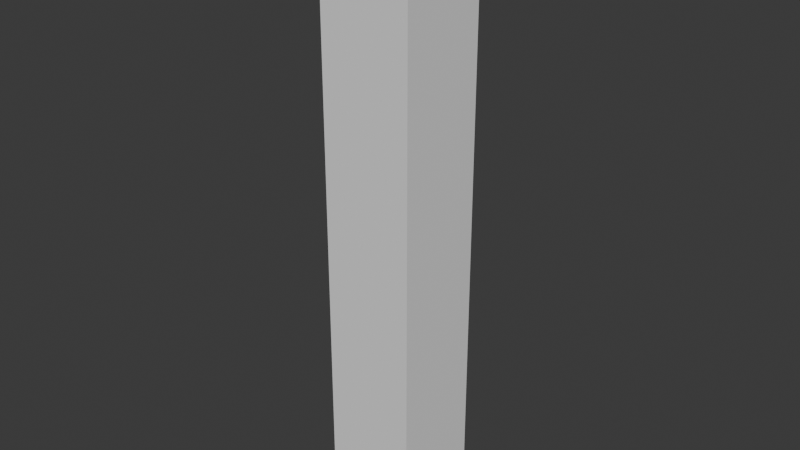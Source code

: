 # Source: pine_tree_00.blend  (saved by Blender 4.4.32; exported with 4.5.12 LTS)
import bpy
from mathutils import Matrix  # noqa: F401  (used for matrix-valued properties, if any)

bpy.ops.wm.read_factory_settings(use_empty=True)
scene = bpy.context.scene
scene.name = 'Scene'

# ---- collections
col_pine_tree_00 = bpy.data.collections.new('pine_tree_00'); scene.collection.children.link(col_pine_tree_00)
col_pine_tree_00_001 = bpy.data.collections.new('pine_tree_00.001'); col_pine_tree_00.children.link(col_pine_tree_00_001)

# ---- materials (node trees are filled in below, after node groups)
mat_pine_tree = bpy.data.materials.new('pine_tree')

# ---- material node trees

# ---- world
world_world = bpy.data.worlds.new('World'); scene.world = world_world
world_world.use_nodes = True; world_world.node_tree.nodes.clear()
_N = world_world.node_tree.nodes; _L = world_world.node_tree.links
n0 = _N.new('ShaderNodeOutputWorld'); n0.name = 'World Output'; n0.location = (300, 300)
n1 = _N.new('ShaderNodeBackground'); n1.name = 'Background'; n1.location = (10, 300)
n1.inputs[0].default_value = (0.05088, 0.05088, 0.05088, 1.0)
_L.new(n1.outputs[0], n0.inputs[0])
n0.is_active_output = True
world_world.color = (0.05088, 0.05088, 0.05088)
world_world.sun_shadow_jitter_overblur = 0.0

# ---- meshes
me_cube_001 = bpy.data.meshes.new('Cube.001')
me_cube_001.from_pydata([(-1.0, -1.0, -1.0), (-1.0, -1.0, 1.0), (-1.0, 1.0, -1.0), (-1.0, 1.0, 1.0), (1.0, -1.0, -1.0), (1.0, -1.0, 1.0), (1.0, 1.0, -1.0), (1.0, 1.0, 1.0)], [], [(0, 1, 3, 2), (2, 3, 7, 6), (6, 7, 5, 4), (4, 5, 1, 0), (2, 6, 4, 0), (7, 3, 1, 5)])
_uv = me_cube_001.uv_layers.new(name='UVMap')
_uv.uv.foreach_set('vector', [0.375, 0.0, 0.625, 0.0, 0.625, 0.25, 0.375, 0.25, 0.375, 0.25, 0.625, 0.25, 0.625, 0.5, 0.375, 0.5, 0.375, 0.5, 0.625, 0.5, 0.625, 0.75, 0.375, 0.75, 0.375, 0.75, 0.625, 0.75, 0.625, 1.0, 0.375, 1.0, 0.125, 0.5, 0.375, 0.5, 0.375, 0.75, 0.125, 0.75, 0.625, 0.5, 0.875, 0.5, 0.875, 0.75, 0.625, 0.75])
me_cube_001.update()
me_pine_tree = bpy.data.meshes.new('Pine_tree')
me_pine_tree.from_pydata([], [], [])
me_pine_tree.materials.append(None)
me_pine_tree.update()

# ---- objects
ob_collision = bpy.data.objects.new('COLLISION', me_cube_001)
ob_pine_tree = bpy.data.objects.new('Pine_tree', me_pine_tree)

# ---- transforms, parenting, visibility, modifiers, constraints
ob_collision.location = (-0.01662, 0.08532, 6.524)
ob_collision.scale = (1.0, 1.0, 6.536)
ob_collision.display_type = 'BOUNDS'
ob_collision.display_bounds_type = 'CYLINDER'
ob_pine_tree.location = (0.0, 0.0, 0.0)
ob_pine_tree.scale = (0.01, 0.01, 0.01)
ob_pine_tree.color = (0.8, 0.8, 0.8, 1.0)
ob_pine_tree.material_slots[0].link = 'OBJECT'; ob_pine_tree.material_slots[0].material = mat_pine_tree

# ---- collection membership
col_pine_tree_00.objects.link(ob_collision)
col_pine_tree_00_001.objects.link(ob_pine_tree)

# ---- scene / render settings (as saved in the file)
scene.frame_start = 1; scene.frame_end = 250; scene.frame_set(1)
scene.render.engine = 'BLENDER_EEVEE_NEXT'
bpy.context.view_layer.update()

# ---- added for rendering (the .blend has no active camera and no usable light): camera, sun
cam_auto = bpy.data.cameras.new('AutoCamera')
cam_auto.lens = 50.0
cam_auto.sensor_width = 36.0
cam_auto.clip_end = 1000.0
ob_auto_camera = bpy.data.objects.new('AutoCamera', cam_auto)
scene.collection.objects.link(ob_auto_camera)
ob_auto_camera.location = (12.357, -14.7631, 16.4228)
ob_auto_camera.rotation_euler = (1.09748, -7.21219e-08, 0.694738)
scene.camera = ob_auto_camera
light_auto_sun = bpy.data.lights.new('AutoSun', 'SUN')
light_auto_sun.energy = 3.0
light_auto_sun.angle = 0.0523599
ob_auto_sun = bpy.data.objects.new('AutoSun', light_auto_sun)
scene.collection.objects.link(ob_auto_sun)
ob_auto_sun.rotation_euler = (0.872665, 0.174533, 0.523599)
bpy.context.view_layer.update()
